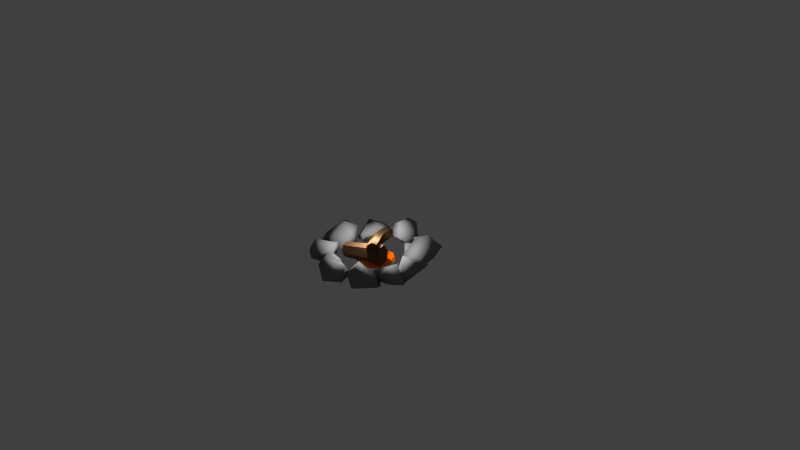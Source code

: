 # Source: campfire.blend  (saved by Blender 2.73.0; exported with 4.5.12 LTS)
import bpy
from mathutils import Matrix  # noqa: F401  (used for matrix-valued properties, if any)

bpy.ops.wm.read_factory_settings(use_empty=True)
scene = bpy.context.scene
scene.name = 'Scene'

# ---- collections
col_collection_1 = bpy.data.collections.new('Collection 1'); scene.collection.children.link(col_collection_1)
col_collection_2 = bpy.data.collections.new('Collection 2'); scene.collection.children.link(col_collection_2)
col_collection_3 = bpy.data.collections.new('Collection 3'); scene.collection.children.link(col_collection_3)

# ---- materials (node trees are filled in below, after node groups)
mat_rock = bpy.data.materials.new('rock')
mat_rock.alpha_threshold = 0.0
mat_rock.use_transparent_shadow = False
mat_rock.diffuse_color = (0.196, 0.196, 0.196, 1.0)
mat_rock.roughness = 0.5
mat_rock.specular_intensity = 0.6319
mat_wood = bpy.data.materials.new('wood')
mat_wood.alpha_threshold = 0.0
mat_wood.use_transparent_shadow = False
mat_wood.diffuse_color = (0.0985, 0.05149, 0.02421, 1.0)
mat_wood.roughness = 0.5
mat_wood.specular_intensity = 0.0
mat_coals = bpy.data.materials.new('coals')
mat_coals.alpha_threshold = 0.0
mat_coals.use_transparent_shadow = False
mat_coals.diffuse_color = (1.0, 0.1473, 0.0, 1.0)
mat_coals.roughness = 0.5

# ---- material node trees

# ---- world
world_world = bpy.data.worlds.new('World'); scene.world = world_world
world_world.color = (0.05088, 0.05088, 0.05088)
world_world.use_sun_shadow = False
world_world.sun_shadow_jitter_overblur = 0.0
world_world.cycles.sampling_method = 'MANUAL'
world_world.cycles.sample_map_resolution = 256

# ---- cameras
cam_camera = bpy.data.cameras.new('Camera')
cam_camera.clip_end = 100.0
cam_camera.lens = 35.0
cam_camera.sensor_width = 32.0
cam_camera.sensor_height = 18.0
cam_camera.ortho_scale = 7.314
cam_camera.dof.focus_distance = 0.0
cam_camera.dof.aperture_fstop = 128.0

# ---- lights
light_point = bpy.data.lights.new('Point', 'POINT')
light_point.transmission_factor = 0.0
light_point.energy = 100.0
light_point.shadow_buffer_clip_start = 0.5
light_point.shadow_soft_size = 0.1
light_point.shadow_maximum_resolution = 0.006
light_point.use_absolute_resolution = True
light_point.cycles.use_multiple_importance_sampling = False
light_lamp = bpy.data.lights.new('Lamp', 'POINT')
light_lamp.transmission_factor = 0.0
light_lamp.cutoff_distance = 30.0
light_lamp.energy = 100.0
light_lamp.shadow_buffer_clip_start = 1.001
light_lamp.shadow_soft_size = 0.1
light_lamp.shadow_maximum_resolution = 0.006
light_lamp.use_absolute_resolution = True
light_lamp.cycles.use_multiple_importance_sampling = False

# ---- meshes
me_icosphere_011 = bpy.data.meshes.new('Icosphere.011')
me_icosphere_011.from_pydata([(0.1787, 0.0728, 0.09358), (-0.0003215, 0.08738, 0.03594), (-0.00974, 0.09824, 0.06194), (-0.201, 0.1208, 0.08432), (-0.08618, -0.1093, 0.1418), (0.04188, -0.1366, 0.1308), (0.1237, -0.06917, -0.1295), (-0.0489, -0.1504, -0.1214), (0.03216, 0.03924, -0.08131), (0.07894, -0.07168, 0.4229), (0.01424, 0.06358, 0.3969), (-0.1109, -0.05619, 0.4335)], [], [(8, 1, 0), (3, 7, 4), (9, 4, 5), (6, 0, 5), (6, 8, 0), (8, 7, 3), (9, 0, 10), (0, 3, 10), (11, 4, 9), (1, 2, 0), (4, 11, 3), (1, 3, 2), (0, 2, 3), (8, 3, 1), (10, 3, 11), (11, 9, 10), (0, 9, 5), (7, 5, 4), (7, 6, 5), (8, 6, 7)])
me_icosphere_011.polygons.foreach_set('use_smooth', [True] * 20)
me_icosphere_011.materials.append(mat_rock)
me_icosphere_011.use_remesh_preserve_volume = False
me_icosphere_011.use_remesh_preserve_attributes = False
me_icosphere_011.use_mirror_vertex_groups = False
me_icosphere_011.update()
me_icosphere_010 = bpy.data.meshes.new('Icosphere.010')
me_icosphere_010.from_pydata([(0.1787, 0.0728, 0.09358), (-0.0003215, 0.08738, 0.03594), (-0.00974, 0.09824, 0.06194), (-0.201, 0.1208, 0.08432), (-0.08618, -0.1093, 0.1418), (0.04188, -0.1366, 0.1308), (0.1237, -0.06917, -0.1295), (-0.0489, -0.1504, -0.1214), (0.03216, 0.03924, -0.08131), (0.07894, -0.07168, 0.4229), (0.01424, 0.06358, 0.3969), (-0.1109, -0.05619, 0.4335)], [], [(8, 1, 0), (3, 7, 4), (9, 4, 5), (6, 0, 5), (6, 8, 0), (8, 7, 3), (9, 0, 10), (0, 3, 10), (11, 4, 9), (1, 2, 0), (4, 11, 3), (1, 3, 2), (0, 2, 3), (8, 3, 1), (10, 3, 11), (11, 9, 10), (0, 9, 5), (7, 5, 4), (7, 6, 5), (8, 6, 7)])
me_icosphere_010.polygons.foreach_set('use_smooth', [True] * 20)
me_icosphere_010.materials.append(mat_rock)
me_icosphere_010.use_remesh_preserve_volume = False
me_icosphere_010.use_remesh_preserve_attributes = False
me_icosphere_010.use_mirror_vertex_groups = False
me_icosphere_010.update()
me_icosphere_009 = bpy.data.meshes.new('Icosphere.009')
me_icosphere_009.from_pydata([(0.1787, 0.0728, 0.09358), (-0.0003215, 0.08738, 0.03594), (-0.00974, 0.09824, 0.06194), (-0.201, 0.1208, 0.08432), (-0.08618, -0.1093, 0.1418), (0.04188, -0.1366, 0.1308), (0.1237, -0.06917, -0.1295), (-0.0489, -0.1504, -0.1214), (0.03216, 0.03924, -0.08131), (0.07894, -0.07168, 0.4229), (0.01424, 0.06358, 0.3969), (-0.1109, -0.05619, 0.4335)], [], [(8, 1, 0), (3, 7, 4), (9, 4, 5), (6, 0, 5), (6, 8, 0), (8, 7, 3), (9, 0, 10), (0, 3, 10), (11, 4, 9), (1, 2, 0), (4, 11, 3), (1, 3, 2), (0, 2, 3), (8, 3, 1), (10, 3, 11), (11, 9, 10), (0, 9, 5), (7, 5, 4), (7, 6, 5), (8, 6, 7)])
me_icosphere_009.polygons.foreach_set('use_smooth', [True] * 20)
me_icosphere_009.materials.append(mat_rock)
me_icosphere_009.use_remesh_preserve_volume = False
me_icosphere_009.use_remesh_preserve_attributes = False
me_icosphere_009.use_mirror_vertex_groups = False
me_icosphere_009.update()
me_icosphere_008 = bpy.data.meshes.new('Icosphere.008')
me_icosphere_008.from_pydata([(-0.1096, -0.008994, 0.366), (-0.0596, 0.2302, -0.07444), (-0.107, -0.2231, -0.04469), (-0.2199, -0.004606, -0.07637), (0.1701, -0.1736, -0.06226), (0.1356, 0.1759, -0.01974), (0.1542, 0.002173, 0.3763), (0.006813, -0.008465, -0.1921), (0.1896, -0.05654, 0.0605), (-0.01226, 0.05297, 0.43), (-0.01663, -0.1441, 0.2765)], [], [(9, 6, 5), (0, 10, 6), (6, 9, 0), (0, 2, 10), (6, 8, 5), (6, 10, 8), (5, 1, 9), (1, 0, 9), (2, 0, 3), (4, 2, 7), (3, 7, 2), (4, 7, 5), (5, 8, 4), (5, 7, 1), (10, 2, 4), (8, 10, 4), (3, 0, 1), (1, 7, 3)])
me_icosphere_008.polygons.foreach_set('use_smooth', [True] * 18)
me_icosphere_008.materials.append(mat_rock)
me_icosphere_008.use_remesh_preserve_volume = False
me_icosphere_008.use_remesh_preserve_attributes = False
me_icosphere_008.use_mirror_vertex_groups = False
me_icosphere_008.update()
me_icosphere_007 = bpy.data.meshes.new('Icosphere.007')
me_icosphere_007.from_pydata([(0.1491, 0.08494, -0.09903), (0.05569, -0.1266, 0.07877), (0.09235, 0.2101, 0.04598), (-0.1804, 0.000286, -0.08957), (-0.05528, -0.1701, -0.08944), (0.1447, -0.1051, -0.08944), (-0.1271, -0.07575, 0.06931), (-0.008239, 0.03508, -0.1832), (0.09469, 0.2462, 0.1912), (0.1513, 0.1342, 0.1081), (0.01651, 0.04614, 0.1429), (-0.07419, 0.219, 0.2177), (-0.2075, 0.148, 0.1397)], [], [(12, 6, 10), (8, 9, 2), (6, 12, 3), (9, 8, 10), (7, 2, 0), (7, 3, 2), (7, 5, 4), (11, 12, 10), (5, 7, 0), (3, 4, 6), (9, 0, 2), (1, 10, 6), (4, 1, 6), (11, 8, 2), (8, 11, 10), (3, 12, 2), (5, 0, 9), (10, 1, 9), (2, 12, 11), (4, 5, 1), (7, 4, 3), (5, 9, 1)])
me_icosphere_007.polygons.foreach_set('use_smooth', [True] * 22)
_ca = me_icosphere_007.color_attributes.new('Col', 'BYTE_COLOR', 'CORNER')
_ca.data.foreach_set('color', [1.0, 1.0, 1.0, 1.0, 1.0, 1.0, 1.0, 1.0, 1.0, 1.0, 1.0, 1.0, 1.0, 1.0, 1.0, 1.0, 1.0, 1.0, 1.0, 1.0, 1.0, 1.0, 1.0, 1.0, 1.0, 1.0, 1.0, 1.0, 1.0, 1.0, 1.0, 1.0, 1.0, 1.0, 1.0, 1.0, 1.0, 1.0, 1.0, 1.0, 1.0, 1.0, 1.0, 1.0, 1.0, 1.0, 1.0, 1.0, 1.0, 1.0, 1.0, 1.0, 1.0, 1.0, 1.0, 1.0, 1.0, 1.0, 1.0, 1.0, 1.0, 1.0, 1.0, 1.0, 1.0, 1.0, 1.0, 1.0, 1.0, 1.0, 1.0, 1.0, 1.0, 1.0, 1.0, 1.0, 1.0, 1.0, 1.0, 1.0, 1.0, 1.0, 1.0, 1.0, 1.0, 1.0, 1.0, 1.0, 1.0, 1.0, 1.0, 1.0, 1.0, 1.0, 1.0, 1.0, 1.0, 1.0, 1.0, 1.0, 1.0, 1.0, 1.0, 1.0, 1.0, 1.0, 1.0, 1.0, 1.0, 1.0, 1.0, 1.0, 1.0, 1.0, 1.0, 1.0, 1.0, 1.0, 1.0, 1.0, 1.0, 1.0, 1.0, 1.0, 1.0, 1.0, 1.0, 1.0, 1.0, 1.0, 1.0, 1.0, 1.0, 1.0, 1.0, 1.0, 1.0, 1.0, 1.0, 1.0, 1.0, 1.0, 1.0, 1.0, 1.0, 1.0, 1.0, 1.0, 1.0, 1.0, 1.0, 1.0, 1.0, 1.0, 1.0, 1.0, 1.0, 1.0, 1.0, 1.0, 1.0, 1.0, 1.0, 1.0, 1.0, 1.0, 1.0, 1.0, 1.0, 1.0, 1.0, 1.0, 1.0, 1.0, 1.0, 1.0, 1.0, 1.0, 1.0, 1.0, 1.0, 1.0, 1.0, 1.0, 1.0, 1.0, 1.0, 1.0, 1.0, 1.0, 1.0, 1.0, 1.0, 1.0, 1.0, 1.0, 1.0, 1.0, 1.0, 1.0, 1.0, 1.0, 1.0, 1.0, 1.0, 1.0, 1.0, 1.0, 1.0, 1.0, 1.0, 1.0, 1.0, 1.0, 1.0, 1.0, 1.0, 1.0, 1.0, 1.0, 1.0, 1.0, 1.0, 1.0, 1.0, 1.0, 1.0, 1.0, 1.0, 1.0, 1.0, 1.0, 1.0, 1.0, 1.0, 1.0, 1.0, 1.0, 1.0, 1.0, 1.0, 1.0, 1.0, 1.0, 1.0, 1.0, 1.0, 1.0, 1.0, 1.0, 1.0, 1.0, 1.0, 1.0, 1.0, 1.0, 1.0, 1.0, 1.0, 1.0, 1.0, 1.0, 1.0, 1.0])
me_icosphere_007.materials.append(mat_rock)
me_icosphere_007.use_remesh_preserve_volume = False
me_icosphere_007.use_remesh_preserve_attributes = False
me_icosphere_007.use_mirror_vertex_groups = False
me_icosphere_007.update()
me_icosphere_006 = bpy.data.meshes.new('Icosphere.006')
me_icosphere_006.from_pydata([(0.1787, 0.0728, 0.09358), (-0.0003215, 0.08738, 0.03594), (-0.00974, 0.09824, 0.06194), (-0.201, 0.1208, 0.08432), (-0.08618, -0.1093, 0.1418), (0.04188, -0.1366, 0.1308), (0.1237, -0.06917, -0.1295), (-0.0489, -0.1504, -0.1214), (0.03216, 0.03924, -0.08131), (0.07894, -0.07168, 0.4229), (0.01424, 0.06358, 0.3969), (-0.1109, -0.05619, 0.4335)], [], [(8, 1, 0), (3, 7, 4), (9, 4, 5), (6, 0, 5), (6, 8, 0), (8, 7, 3), (9, 0, 10), (0, 3, 10), (11, 4, 9), (1, 2, 0), (4, 11, 3), (1, 3, 2), (0, 2, 3), (8, 3, 1), (10, 3, 11), (11, 9, 10), (0, 9, 5), (7, 5, 4), (7, 6, 5), (8, 6, 7)])
me_icosphere_006.polygons.foreach_set('use_smooth', [True] * 20)
me_icosphere_006.materials.append(mat_rock)
me_icosphere_006.use_remesh_preserve_volume = False
me_icosphere_006.use_remesh_preserve_attributes = False
me_icosphere_006.use_mirror_vertex_groups = False
me_icosphere_006.update()
me_icosphere_005 = bpy.data.meshes.new('Icosphere.005')
me_icosphere_005.from_pydata([(0.1491, 0.08494, -0.09903), (0.05348, -0.1582, 0.07809), (0.07174, 0.2557, 0.02806), (-0.1804, 0.000286, -0.08957), (-0.05528, -0.1701, -0.08944), (0.1447, -0.1051, -0.08944), (-0.1271, -0.07575, 0.06931), (-0.008239, 0.03508, -0.1832), (0.09514, 0.2638, 0.2264), (0.1513, 0.1342, 0.1081), (0.01684, 0.05522, 0.144), (-0.07419, 0.219, 0.2177), (-0.2075, 0.148, 0.1397)], [], [(12, 6, 10), (8, 9, 2), (6, 12, 3), (9, 8, 10), (7, 2, 0), (7, 3, 2), (7, 5, 4), (11, 12, 10), (5, 7, 0), (3, 4, 6), (9, 0, 2), (1, 10, 6), (4, 1, 6), (11, 8, 2), (8, 11, 10), (3, 12, 2), (5, 0, 9), (10, 1, 9), (2, 12, 11), (4, 5, 1), (7, 4, 3), (5, 9, 1)])
me_icosphere_005.polygons.foreach_set('use_smooth', [True] * 22)
_ca = me_icosphere_005.color_attributes.new('Col', 'BYTE_COLOR', 'CORNER')
_ca.data.foreach_set('color', [1.0, 1.0, 1.0, 1.0, 1.0, 1.0, 1.0, 1.0, 1.0, 1.0, 1.0, 1.0, 1.0, 1.0, 1.0, 1.0, 1.0, 1.0, 1.0, 1.0, 1.0, 1.0, 1.0, 1.0, 1.0, 1.0, 1.0, 1.0, 1.0, 1.0, 1.0, 1.0, 1.0, 1.0, 1.0, 1.0, 1.0, 1.0, 1.0, 1.0, 1.0, 1.0, 1.0, 1.0, 1.0, 1.0, 1.0, 1.0, 1.0, 1.0, 1.0, 1.0, 1.0, 1.0, 1.0, 1.0, 1.0, 1.0, 1.0, 1.0, 1.0, 1.0, 1.0, 1.0, 1.0, 1.0, 1.0, 1.0, 1.0, 1.0, 1.0, 1.0, 1.0, 1.0, 1.0, 1.0, 1.0, 1.0, 1.0, 1.0, 1.0, 1.0, 1.0, 1.0, 1.0, 1.0, 1.0, 1.0, 1.0, 1.0, 1.0, 1.0, 1.0, 1.0, 1.0, 1.0, 1.0, 1.0, 1.0, 1.0, 1.0, 1.0, 1.0, 1.0, 1.0, 1.0, 1.0, 1.0, 1.0, 1.0, 1.0, 1.0, 1.0, 1.0, 1.0, 1.0, 1.0, 1.0, 1.0, 1.0, 1.0, 1.0, 1.0, 1.0, 1.0, 1.0, 1.0, 1.0, 1.0, 1.0, 1.0, 1.0, 1.0, 1.0, 1.0, 1.0, 1.0, 1.0, 1.0, 1.0, 1.0, 1.0, 1.0, 1.0, 1.0, 1.0, 1.0, 1.0, 1.0, 1.0, 1.0, 1.0, 1.0, 1.0, 1.0, 1.0, 1.0, 1.0, 1.0, 1.0, 1.0, 1.0, 1.0, 1.0, 1.0, 1.0, 1.0, 1.0, 1.0, 1.0, 1.0, 1.0, 1.0, 1.0, 1.0, 1.0, 1.0, 1.0, 1.0, 1.0, 1.0, 1.0, 1.0, 1.0, 1.0, 1.0, 1.0, 1.0, 1.0, 1.0, 1.0, 1.0, 1.0, 1.0, 1.0, 1.0, 1.0, 1.0, 1.0, 1.0, 1.0, 1.0, 1.0, 1.0, 1.0, 1.0, 1.0, 1.0, 1.0, 1.0, 1.0, 1.0, 1.0, 1.0, 1.0, 1.0, 1.0, 1.0, 1.0, 1.0, 1.0, 1.0, 1.0, 1.0, 1.0, 1.0, 1.0, 1.0, 1.0, 1.0, 1.0, 1.0, 1.0, 1.0, 1.0, 1.0, 1.0, 1.0, 1.0, 1.0, 1.0, 1.0, 1.0, 1.0, 1.0, 1.0, 1.0, 1.0, 1.0, 1.0, 1.0, 1.0, 1.0, 1.0, 1.0, 1.0, 1.0, 1.0, 1.0, 1.0, 1.0, 1.0, 1.0, 1.0])
me_icosphere_005.materials.append(mat_rock)
me_icosphere_005.use_remesh_preserve_volume = False
me_icosphere_005.use_remesh_preserve_attributes = False
me_icosphere_005.use_mirror_vertex_groups = False
me_icosphere_005.update()
me_icosphere_004 = bpy.data.meshes.new('Icosphere.004')
me_icosphere_004.from_pydata([(-0.1096, -0.008994, 0.366), (-0.0596, 0.2302, -0.07444), (-0.107, -0.2231, -0.04469), (-0.2199, -0.004606, -0.07637), (0.1701, -0.1736, -0.06226), (0.1356, 0.1759, -0.01974), (0.1542, 0.002173, 0.3763), (0.006813, -0.008465, -0.1921), (0.1896, -0.05654, 0.0605), (-0.01226, 0.05297, 0.43), (-0.01663, -0.1441, 0.2765)], [], [(9, 6, 5), (0, 10, 6), (6, 9, 0), (0, 2, 10), (6, 8, 5), (6, 10, 8), (5, 1, 9), (1, 0, 9), (2, 0, 3), (4, 2, 7), (3, 7, 2), (4, 7, 5), (5, 8, 4), (5, 7, 1), (10, 2, 4), (8, 10, 4), (3, 0, 1), (1, 7, 3)])
me_icosphere_004.polygons.foreach_set('use_smooth', [True] * 18)
me_icosphere_004.materials.append(mat_rock)
me_icosphere_004.use_remesh_preserve_volume = False
me_icosphere_004.use_remesh_preserve_attributes = False
me_icosphere_004.use_mirror_vertex_groups = False
me_icosphere_004.update()
me_icosphere_003 = bpy.data.meshes.new('Icosphere.003')
me_icosphere_003.from_pydata([(-0.1356, -0.02327, 0.3796), (0.1236, 0.1431, 0.03456), (-0.1385, 0.01382, 0.1841), (-0.0449, 0.196, -0.1172), (-0.107, -0.2231, -0.04469), (-0.2199, -0.004606, -0.07637), (0.1137, -0.2118, 0.01142), (0.1419, 0.1044, -0.08193), (0.1542, 0.002173, 0.3763), (0.006813, -0.008465, -0.1921), (0.2126, -0.03216, 0.02081), (-0.04894, 0.1858, 0.02157), (-0.01226, 0.05297, 0.43), (0.1519, -0.07418, 0.1585), (-0.01663, -0.1441, 0.2765), (0.17, -0.1228, -0.1005)], [], [(14, 0, 2), (12, 8, 1), (0, 14, 8), (8, 12, 0), (2, 4, 14), (8, 13, 1), (8, 14, 13), (3, 5, 11), (1, 11, 12), (0, 11, 2), (11, 0, 12), (1, 3, 11), (4, 2, 5), (4, 15, 6), (15, 4, 9), (5, 9, 4), (7, 3, 1), (15, 9, 7), (7, 10, 15), (10, 7, 1), (13, 6, 10), (7, 9, 3), (15, 10, 6), (14, 4, 6), (13, 10, 1), (13, 14, 6), (5, 2, 11), (3, 9, 5)])
me_icosphere_003.polygons.foreach_set('use_smooth', [True] * 28)
me_icosphere_003.materials.append(mat_rock)
me_icosphere_003.use_remesh_preserve_volume = False
me_icosphere_003.use_remesh_preserve_attributes = False
me_icosphere_003.use_mirror_vertex_groups = False
me_icosphere_003.update()
me_icosphere_002 = bpy.data.meshes.new('Icosphere.002')
me_icosphere_002.from_pydata([(0.1491, 0.08494, -0.09903), (0.05569, -0.1266, 0.07877), (0.09235, 0.2101, 0.04598), (-0.1804, 0.000286, -0.08957), (-0.05528, -0.1701, -0.08944), (0.1447, -0.1051, -0.08944), (-0.1271, -0.07575, 0.06931), (-0.008239, 0.03508, -0.1832), (0.09469, 0.2462, 0.1912), (0.1513, 0.1342, 0.1081), (0.01651, 0.04614, 0.1429), (-0.07419, 0.219, 0.2177), (-0.2075, 0.148, 0.1397)], [], [(12, 6, 10), (8, 9, 2), (6, 12, 3), (9, 8, 10), (7, 2, 0), (7, 3, 2), (7, 5, 4), (11, 12, 10), (5, 7, 0), (3, 4, 6), (9, 0, 2), (1, 10, 6), (4, 1, 6), (11, 8, 2), (8, 11, 10), (3, 12, 2), (5, 0, 9), (10, 1, 9), (2, 12, 11), (4, 5, 1), (7, 4, 3), (5, 9, 1)])
me_icosphere_002.polygons.foreach_set('use_smooth', [True] * 22)
_ca = me_icosphere_002.color_attributes.new('Col', 'BYTE_COLOR', 'CORNER')
_ca.data.foreach_set('color', [1.0, 1.0, 1.0, 1.0, 1.0, 1.0, 1.0, 1.0, 1.0, 1.0, 1.0, 1.0, 1.0, 1.0, 1.0, 1.0, 1.0, 1.0, 1.0, 1.0, 1.0, 1.0, 1.0, 1.0, 1.0, 1.0, 1.0, 1.0, 1.0, 1.0, 1.0, 1.0, 1.0, 1.0, 1.0, 1.0, 1.0, 1.0, 1.0, 1.0, 1.0, 1.0, 1.0, 1.0, 1.0, 1.0, 1.0, 1.0, 1.0, 1.0, 1.0, 1.0, 1.0, 1.0, 1.0, 1.0, 1.0, 1.0, 1.0, 1.0, 1.0, 1.0, 1.0, 1.0, 1.0, 1.0, 1.0, 1.0, 1.0, 1.0, 1.0, 1.0, 1.0, 1.0, 1.0, 1.0, 1.0, 1.0, 1.0, 1.0, 1.0, 1.0, 1.0, 1.0, 1.0, 1.0, 1.0, 1.0, 1.0, 1.0, 1.0, 1.0, 1.0, 1.0, 1.0, 1.0, 1.0, 1.0, 1.0, 1.0, 1.0, 1.0, 1.0, 1.0, 1.0, 1.0, 1.0, 1.0, 1.0, 1.0, 1.0, 1.0, 1.0, 1.0, 1.0, 1.0, 1.0, 1.0, 1.0, 1.0, 1.0, 1.0, 1.0, 1.0, 1.0, 1.0, 1.0, 1.0, 1.0, 1.0, 1.0, 1.0, 1.0, 1.0, 1.0, 1.0, 1.0, 1.0, 1.0, 1.0, 1.0, 1.0, 1.0, 1.0, 1.0, 1.0, 1.0, 1.0, 1.0, 1.0, 1.0, 1.0, 1.0, 1.0, 1.0, 1.0, 1.0, 1.0, 1.0, 1.0, 1.0, 1.0, 1.0, 1.0, 1.0, 1.0, 1.0, 1.0, 1.0, 1.0, 1.0, 1.0, 1.0, 1.0, 1.0, 1.0, 1.0, 1.0, 1.0, 1.0, 1.0, 1.0, 1.0, 1.0, 1.0, 1.0, 1.0, 1.0, 1.0, 1.0, 1.0, 1.0, 1.0, 1.0, 1.0, 1.0, 1.0, 1.0, 1.0, 1.0, 1.0, 1.0, 1.0, 1.0, 1.0, 1.0, 1.0, 1.0, 1.0, 1.0, 1.0, 1.0, 1.0, 1.0, 1.0, 1.0, 1.0, 1.0, 1.0, 1.0, 1.0, 1.0, 1.0, 1.0, 1.0, 1.0, 1.0, 1.0, 1.0, 1.0, 1.0, 1.0, 1.0, 1.0, 1.0, 1.0, 1.0, 1.0, 1.0, 1.0, 1.0, 1.0, 1.0, 1.0, 1.0, 1.0, 1.0, 1.0, 1.0, 1.0, 1.0, 1.0, 1.0, 1.0, 1.0, 1.0, 1.0, 1.0, 1.0, 1.0, 1.0, 1.0, 1.0, 1.0])
me_icosphere_002.materials.append(mat_rock)
me_icosphere_002.use_remesh_preserve_volume = False
me_icosphere_002.use_remesh_preserve_attributes = False
me_icosphere_002.use_mirror_vertex_groups = False
me_icosphere_002.update()
me_icosphere_001 = bpy.data.meshes.new('Icosphere.001')
me_icosphere_001.from_pydata([(0.1787, 0.0728, 0.09358), (-0.0003215, 0.08738, 0.03594), (-0.00974, 0.09824, 0.06194), (-0.201, 0.1208, 0.08432), (-0.08618, -0.1093, 0.1418), (0.04188, -0.1366, 0.1308), (0.1237, -0.06917, -0.1295), (-0.0489, -0.1504, -0.1214), (0.03216, 0.03924, -0.08131), (0.07894, -0.07168, 0.4229), (0.01424, 0.06358, 0.3969), (-0.1109, -0.05619, 0.4335)], [], [(8, 1, 0), (3, 7, 4), (9, 4, 5), (6, 0, 5), (6, 8, 0), (8, 7, 3), (9, 0, 10), (0, 3, 10), (11, 4, 9), (1, 2, 0), (4, 11, 3), (1, 3, 2), (0, 2, 3), (8, 3, 1), (10, 3, 11), (11, 9, 10), (0, 9, 5), (7, 5, 4), (7, 6, 5), (8, 6, 7)])
me_icosphere_001.polygons.foreach_set('use_smooth', [True] * 20)
me_icosphere_001.materials.append(mat_rock)
me_icosphere_001.use_remesh_preserve_volume = False
me_icosphere_001.use_remesh_preserve_attributes = False
me_icosphere_001.use_mirror_vertex_groups = False
me_icosphere_001.update()
me_icosphere = bpy.data.meshes.new('Icosphere')
me_icosphere.from_pydata([(-0.01, 0.1688, -0.1005), (0.07886, 0.1625, 0.07054), (-0.1798, -0.003429, -0.08946), (0.05528, -0.2775, 0.08944), (-0.116, -0.2076, -0.0002585), (-0.03366, -0.09289, -0.06448), (-0.1552, -0.2027, 0.06059), (0.01038, -0.1015, 0.1311), (0.1856, -0.1066, 0.07709), (-0.1405, 0.1076, 0.08326), (0.1328, 0.01014, -0.02903), (0.1485, -0.2185, -0.08862)], [], [(10, 0, 1), (1, 0, 9), (9, 7, 1), (1, 7, 8), (1, 8, 10), (0, 2, 9), (10, 11, 5), (5, 0, 10), (3, 8, 7), (8, 11, 10), (8, 3, 11), (5, 2, 0), (9, 6, 7), (6, 9, 2), (5, 11, 4), (3, 6, 4), (11, 3, 4), (2, 5, 6), (6, 3, 7), (5, 4, 6)])
me_icosphere.polygons.foreach_set('use_smooth', [True] * 20)
me_icosphere.materials.append(mat_rock)
me_icosphere.use_remesh_preserve_volume = False
me_icosphere.use_remesh_preserve_attributes = False
me_icosphere.use_mirror_vertex_groups = False
me_icosphere.update()
me_cylinder_001 = bpy.data.meshes.new('Cylinder.001')
me_cylinder_001.from_pydata([(-0.01604, 0.06671, -0.5577), (0.0, 0.09, 0.555), (0.04125, 0.03363, -0.5577), (0.07794, 0.045, 0.555), (0.04125, -0.03251, -0.5577), (0.07794, -0.045, 0.555), (-0.01604, -0.06559, -0.5577), (-7.868e-09, -0.09, 0.555), (-0.07332, -0.03251, -0.5577), (-0.07794, -0.045, 0.555), (-0.07332, 0.03363, -0.5577), (-0.07794, 0.045, 0.555)], [], [(0, 1, 3, 2), (2, 3, 5, 4), (4, 5, 7, 6), (6, 7, 9, 8), (3, 1, 11, 9, 7, 5), (10, 11, 1, 0), (8, 9, 11, 10), (0, 2, 4, 6, 8, 10)])
me_cylinder_001.materials.append(mat_wood)
me_cylinder_001.use_remesh_preserve_volume = False
me_cylinder_001.use_remesh_preserve_attributes = False
me_cylinder_001.use_mirror_vertex_groups = False
me_cylinder_001.update()
me_cylinder = bpy.data.meshes.new('Cylinder')
me_cylinder.from_pydata([(0.04236, 0.03858, -0.561), (0.002017, 0.08085, 0.5156), (0.1276, -0.01038, -0.5238), (0.06185, 0.02118, 0.5084), (0.1245, -0.1136, -0.5041), (0.06216, -0.05711, 0.5152), (0.03624, -0.1679, -0.5217), (-7.868e-09, -0.09, 0.555), (-0.049, -0.1189, -0.559), (-0.07794, -0.045, 0.555), (-0.04594, -0.01569, -0.5787), (-0.07794, 0.045, 0.555), (-2.129e-09, 0.1, -0.14), (0.08662, 0.05001, -0.14), (0.08662, -0.05001, -0.14), (-5.509e-09, -0.1, -0.14), (-0.08662, -0.05001, -0.14), (-0.08662, 0.05001, -0.14), (0.09715, 0.03896, -0.2774), (0.09618, -0.06376, -0.2711), (0.007576, -0.116, -0.2767), (-0.08006, -0.06544, -0.2885), (-0.0791, 0.03728, -0.2947), (0.009513, 0.08948, -0.2892), (-0.1171, 0.2391, -0.4112), (-0.1437, 0.2202, -0.4175), (-0.1219, 0.2007, -0.4518), (-0.09565, 0.221, -0.4441)], [], [(12, 1, 3, 13), (13, 3, 5, 14), (14, 5, 7, 15), (15, 7, 9, 16), (3, 1, 11, 9, 7, 5), (17, 11, 1, 12), (16, 9, 11, 17), (0, 2, 4, 6, 8, 10), (21, 16, 17, 22), (23, 22, 26, 27), (20, 15, 16, 21), (19, 14, 15, 20), (18, 13, 14, 19), (23, 12, 13, 18), (0, 23, 18, 2), (2, 18, 19, 4), (4, 19, 20, 6), (6, 20, 21, 8), (10, 22, 23, 0), (8, 21, 22, 10), (26, 25, 24, 27), (22, 17, 25, 26), (17, 12, 24, 25), (12, 23, 27, 24)])
me_cylinder.materials.append(mat_wood)
me_cylinder.use_remesh_preserve_volume = False
me_cylinder.use_remesh_preserve_attributes = False
me_cylinder.use_mirror_vertex_groups = False
me_cylinder.update()
me_icosphere_012 = bpy.data.meshes.new('Icosphere.012')
me_icosphere_012.from_pydata([(0.1419, 0.00551, -0.003101), (-0.1018, 0.009347, 0.2008), (-0.02992, 0.08761, -0.08988), (0.06948, 0.0585, -0.05389), (0.04472, 0.1376, -0.08944), (-0.1183, 0.08171, -0.09732), (0.1017, -0.04907, 0.246), (-0.06731, -0.1646, 0.2917), (-0.01408, -0.179, 0.2829), (0.07449, -0.1845, 0.2685), (0.1133, -0.12, 0.2516), (-0.04601, -0.1056, 0.3885), (-0.1686, -0.001873, 0.007), (-0.1629, 0.05343, 0.001835), (0.1641, -0.05126, 0.04378), (-0.1732, -0.06065, 0.005252), (-0.0464, 0.1406, 0.09486), (0.1622, 0.05255, 0.0005617), (0.1, 0.1376, 0.0), (-0.1011, 0.1385, 0.001835), (0.0, 0.1701, 0.0), (-0.01044, 0.1139, 0.05374), (0.07787, 0.08926, 0.1446), (0.1574, -0.1031, 0.08293), (-0.1095, -0.1394, 0.07476), (0.1012, -0.1427, 0.1059), (0.1225, 0.08984, 0.1009), (0.03061, 0.09695, 0.1182), (0.1156, 0.005986, 0.2736), (-0.09302, 0.06633, 0.1782), (-0.1109, -0.05796, 0.2648), (0.05022, -0.1179, 0.3886), (-0.1597, -0.001867, 0.1166), (0.1645, -0.1189, 0.138), (-0.06625, -0.1978, 0.1258), (0.001361, 0.00899, 0.1828), (0.1806, 0.0002739, 0.09211), (0.0561, 0.1681, 0.002774), (-0.1491, 0.1094, 0.09869), (-0.1805, -0.1269, 0.1255), (0.06522, -0.2021, 0.1469), (0.1447, 0.1051, -0.08944), (-0.05528, 0.1701, -0.08944), (-0.181, 0.001665, -0.04396), (0.1562, -0.01705, 0.01196), (-0.0042, 0.01347, -0.02909)], [], [(0, 41, 17), (41, 4, 18), (1, 32, 30), (1, 35, 29), (2, 42, 4), (44, 0, 17), (3, 45, 4), (4, 42, 18), (32, 1, 29), (35, 1, 30), (5, 43, 19), (45, 2, 4), (6, 33, 28), (6, 35, 10), (41, 3, 4), (35, 6, 28), (41, 0, 3), (33, 6, 10), (42, 2, 5), (42, 5, 19), (12, 43, 15), (38, 13, 32), (31, 8, 9), (31, 9, 10), (43, 13, 19), (39, 24, 34), (35, 11, 31), (43, 12, 13), (31, 10, 35), (7, 11, 30), (7, 34, 8), (8, 31, 11), (39, 15, 24), (23, 33, 25), (36, 14, 17), (15, 39, 32), (14, 36, 23), (14, 44, 17), (13, 38, 19), (32, 12, 15), (12, 32, 13), (33, 23, 36), (11, 35, 30), (11, 7, 8), (40, 9, 34), (33, 10, 40), (9, 40, 10), (34, 7, 30), (8, 34, 9), (36, 26, 28), (22, 37, 27), (22, 28, 26), (21, 29, 27), (21, 37, 16), (20, 42, 16), (20, 37, 18), (27, 35, 28), (41, 18, 26), (37, 22, 26), (40, 25, 33), (28, 22, 27), (19, 38, 16), (37, 20, 16), (18, 37, 26), (37, 21, 27), (36, 17, 26), (17, 41, 26), (29, 21, 16), (16, 38, 29), (42, 19, 16), (42, 20, 18), (36, 28, 33), (29, 38, 32), (30, 39, 34), (39, 30, 32), (35, 27, 29), (45, 3, 0, 44, 14, 23, 25, 40, 34, 24, 15, 43, 5, 2)])
me_icosphere_012.materials.append(mat_coals)
me_icosphere_012.use_remesh_preserve_volume = False
me_icosphere_012.use_remesh_preserve_attributes = False
me_icosphere_012.use_mirror_vertex_groups = False
me_icosphere_012.update()

# ---- objects
ob_point = bpy.data.objects.new('Point', light_point)
ob_icosphere_011 = bpy.data.objects.new('Icosphere.011', me_icosphere_011)
ob_icosphere_010 = bpy.data.objects.new('Icosphere.010', me_icosphere_010)
ob_icosphere_009 = bpy.data.objects.new('Icosphere.009', me_icosphere_009)
ob_icosphere_008 = bpy.data.objects.new('Icosphere.008', me_icosphere_008)
ob_icosphere_007 = bpy.data.objects.new('Icosphere.007', me_icosphere_007)
ob_icosphere_006 = bpy.data.objects.new('Icosphere.006', me_icosphere_006)
ob_icosphere_005 = bpy.data.objects.new('Icosphere.005', me_icosphere_005)
ob_icosphere_004 = bpy.data.objects.new('Icosphere.004', me_icosphere_004)
ob_icosphere_003 = bpy.data.objects.new('Icosphere.003', me_icosphere_003)
ob_icosphere_002 = bpy.data.objects.new('Icosphere.002', me_icosphere_002)
ob_icosphere_001 = bpy.data.objects.new('Icosphere.001', me_icosphere_001)
ob_icosphere = bpy.data.objects.new('Icosphere', me_icosphere)
ob_lamp = bpy.data.objects.new('Lamp', light_lamp)
ob_camera = bpy.data.objects.new('Camera', cam_camera)
ob_cylinder_001 = bpy.data.objects.new('Cylinder.001', me_cylinder_001)
ob_cylinder = bpy.data.objects.new('Cylinder', me_cylinder)
ob_icosphere_012 = bpy.data.objects.new('Icosphere.012', me_icosphere_012)

# ---- transforms, parenting, visibility, modifiers, constraints
ob_point.location = (0.05074, -0.1557, 0.8373)
ob_point.scale = (1.712, 1.712, 1.712)
ob_point.lineart.crease_threshold = 0.0
ob_icosphere_011.location = (0.2428, 0.8642, 0.0391)
ob_icosphere_011.rotation_euler = (4.873, 3.142, -2.644)
ob_icosphere_011.scale = (0.73, 0.73, 0.73)
ob_icosphere_011.lineart.crease_threshold = 0.0
ob_icosphere_010.location = (0.226, 1.201, 0.06687)
ob_icosphere_010.rotation_euler = (4.873, 3.142, -2.287)
ob_icosphere_010.scale = (0.9924, 0.9924, 0.9924)
ob_icosphere_010.lineart.crease_threshold = 0.0
ob_icosphere_009.location = (1.134, -0.4663, 0.1347)
ob_icosphere_009.rotation_euler = (4.873, 3.142, -4.501)
ob_icosphere_009.scale = (1.34, 1.34, 1.34)
ob_icosphere_009.lineart.crease_threshold = 0.0
ob_icosphere_008.location = (-0.4089, -0.9802, 0.06213)
ob_icosphere_008.rotation_euler = (-1.808, -0.0, 0.3899)
ob_icosphere_008.scale = (0.9224, 0.9224, 0.9224)
ob_icosphere_008.lineart.crease_threshold = 0.0
ob_icosphere_007.location = (0.6948, 0.8473, 0.0989)
ob_icosphere_007.rotation_euler = (-3.506, 0.00504, 0.118)
ob_icosphere_007.scale = (1.873, 1.872, 1.873)
ob_icosphere_007.lineart.crease_threshold = 0.0
ob_icosphere_006.location = (-0.821, 0.8919, 0.121)
ob_icosphere_006.rotation_euler = (4.873, 3.142, -3.258)
ob_icosphere_006.scale = (1.317, 1.317, 1.317)
ob_icosphere_006.lineart.crease_threshold = 0.0
ob_icosphere_005.location = (-0.8626, -0.8277, 0.1601)
ob_icosphere_005.rotation_euler = (-0.9141, -0.5321, 0.4208)
ob_icosphere_005.scale = (1.555, 1.555, 1.555)
ob_icosphere_005.lineart.crease_threshold = 0.0
ob_icosphere_004.location = (0.5217, -0.9913, 0.1021)
ob_icosphere_004.rotation_euler = (-1.808, -0.0, 5.313)
ob_icosphere_004.scale = (1.255, 1.255, 1.255)
ob_icosphere_004.lineart.crease_threshold = 0.0
ob_icosphere_003.location = (-0.07946, 1.009, 0.1923)
ob_icosphere_003.rotation_euler = (-1.895, -0.05285, 1.5)
ob_icosphere_003.scale = (1.414, 1.414, 1.414)
ob_icosphere_003.lineart.crease_threshold = 0.0
ob_icosphere_002.location = (-1.158, 0.08426, 0.1474)
ob_icosphere_002.rotation_euler = (-1.007, -0.4147, -3.086)
ob_icosphere_002.scale = (1.712, 1.712, 1.712)
ob_icosphere_002.lineart.crease_threshold = 0.0
ob_icosphere_001.location = (1.035, 0.2424, 0.1358)
ob_icosphere_001.rotation_euler = (4.873, 3.142, -2.995)
ob_icosphere_001.scale = (1.361, 1.361, 1.361)
ob_icosphere_001.lineart.crease_threshold = 0.0
ob_icosphere.location = (-0.04198, -1.24, 0.1305)
ob_icosphere.rotation_euler = (-3.056, 0.06877, -0.4729)
ob_icosphere.scale = (1.848, 1.35, 1.849)
ob_icosphere.lineart.crease_threshold = 0.0
ob_lamp.location = (6.845, 1.778, 10.09)
ob_lamp.rotation_euler = (0.6503, 0.05522, 1.866)
ob_lamp.scale = (1.712, 1.712, 1.712)
ob_lamp.lock_rotations_4d = False
ob_lamp.empty_display_type = 'ARROWS'
ob_lamp.color = (0.0, 0.0, 0.0, 0.0)
ob_lamp.lineart.crease_threshold = 0.0
ob_camera.location = (12.68, -11.09, 9.132)
ob_camera.rotation_euler = (1.109, 0.01082, 0.8149)
ob_camera.scale = (1.712, 1.712, 1.712)
ob_camera.lock_rotations_4d = False
ob_camera.empty_display_type = 'ARROWS'
ob_camera.color = (0.0, 0.0, 0.0, 0.0)
ob_camera.display_type = 'WIRE'
ob_camera.lineart.crease_threshold = 0.0
ob_cylinder_001.location = (-0.04561, -0.2858, 0.167)
ob_cylinder_001.rotation_euler = (0.3654, 1.43, 0.6726)
ob_cylinder_001.scale = (2.516, 2.516, 0.8403)
ob_cylinder_001.lineart.crease_threshold = 0.0
ob_cylinder.location = (-0.07041, 0.1043, 0.3132)
ob_cylinder.rotation_euler = (0.6722, -1.2, 1.56)
ob_cylinder.scale = (1.469, 1.469, 1.469)
ob_cylinder.lineart.crease_threshold = 0.0
ob_icosphere_012.location = (0.03409, 0.009585, -0.0535)
ob_icosphere_012.rotation_euler = (0.1272, 0.04906, 0.02147)
ob_icosphere_012.scale = (2.267, 2.209, 0.4198)
ob_icosphere_012.lineart.crease_threshold = 0.0

# ---- collection membership
col_collection_1.objects.link(ob_point)
col_collection_1.objects.link(ob_icosphere_011)
col_collection_1.objects.link(ob_icosphere_010)
col_collection_1.objects.link(ob_icosphere_009)
col_collection_1.objects.link(ob_icosphere_008)
col_collection_1.objects.link(ob_icosphere_007)
col_collection_1.objects.link(ob_icosphere_006)
col_collection_1.objects.link(ob_icosphere_005)
col_collection_1.objects.link(ob_icosphere_004)
col_collection_1.objects.link(ob_icosphere_003)
col_collection_1.objects.link(ob_icosphere_002)
col_collection_1.objects.link(ob_icosphere_001)
col_collection_1.objects.link(ob_icosphere)
col_collection_1.objects.link(ob_lamp)
col_collection_1.objects.link(ob_camera)
col_collection_2.objects.link(ob_cylinder_001)
col_collection_2.objects.link(ob_cylinder)
col_collection_3.objects.link(ob_icosphere_012)

# ---- scene / render settings (as saved in the file)
scene.camera = ob_camera
scene.frame_start = 1; scene.frame_end = 250; scene.frame_set(1)
scene.render.engine = 'BLENDER_EEVEE_NEXT'
scene.render.resolution_percentage = 50
scene.render.dither_intensity = 0.0
scene.cycles.use_denoising = False
scene.cycles.samples = 10
scene.cycles.sampling_pattern = 'TABULATED_SOBOL'
scene.cycles.light_sampling_threshold = 0.0
scene.cycles.use_adaptive_sampling = False
scene.cycles.use_light_tree = False
scene.cycles.blur_glossy = 0.0
scene.cycles.pixel_filter_type = 'GAUSSIAN'
scene.cycles.sample_clamp_indirect = 0.0
scene.view_settings.view_transform = 'Standard'
bpy.context.view_layer.update()
